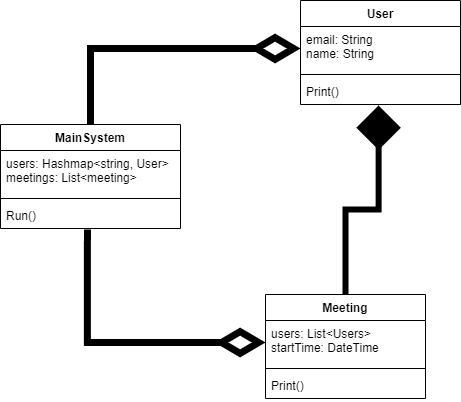

The diagram above was exported from draw.io. Its source (the exported page's mxGraphModel, read from the mxfile embedded in the PNG):
<mxGraphModel dx="1434" dy="780" grid="1" gridSize="10" guides="1" tooltips="1" connect="1" arrows="1" fold="1" page="1" pageScale="1" pageWidth="850" pageHeight="1100" math="0" shadow="0">
  <root>
    <mxCell id="0" />
    <mxCell id="1" parent="0" />
    <mxCell id="s3yqj14llilwqyJNMHN3-21" style="edgeStyle=orthogonalEdgeStyle;rounded=0;orthogonalLoop=1;jettySize=auto;html=1;exitX=0.5;exitY=0;exitDx=0;exitDy=0;entryX=0;entryY=0.5;entryDx=0;entryDy=0;strokeWidth=7;endArrow=diamondThin;endFill=0;endSize=30;" edge="1" parent="1" source="s3yqj14llilwqyJNMHN3-7" target="s3yqj14llilwqyJNMHN3-12">
      <mxGeometry relative="1" as="geometry" />
    </mxCell>
    <mxCell id="s3yqj14llilwqyJNMHN3-7" value="MainSystem" style="swimlane;fontStyle=1;align=center;verticalAlign=top;childLayout=stackLayout;horizontal=1;startSize=26;horizontalStack=0;resizeParent=1;resizeParentMax=0;resizeLast=0;collapsible=1;marginBottom=0;whiteSpace=wrap;html=1;" vertex="1" parent="1">
      <mxGeometry x="160" y="230" width="180" height="104" as="geometry" />
    </mxCell>
    <mxCell id="s3yqj14llilwqyJNMHN3-8" value="users: Hashmap&amp;lt;string, User&amp;gt;&lt;br&gt;meetings: List&amp;lt;meeting&amp;gt;" style="text;strokeColor=none;fillColor=none;align=left;verticalAlign=top;spacingLeft=4;spacingRight=4;overflow=hidden;rotatable=0;points=[[0,0.5],[1,0.5]];portConstraint=eastwest;whiteSpace=wrap;html=1;" vertex="1" parent="s3yqj14llilwqyJNMHN3-7">
      <mxGeometry y="26" width="180" height="44" as="geometry" />
    </mxCell>
    <mxCell id="s3yqj14llilwqyJNMHN3-9" value="" style="line;strokeWidth=1;fillColor=none;align=left;verticalAlign=middle;spacingTop=-1;spacingLeft=3;spacingRight=3;rotatable=0;labelPosition=right;points=[];portConstraint=eastwest;strokeColor=inherit;" vertex="1" parent="s3yqj14llilwqyJNMHN3-7">
      <mxGeometry y="70" width="180" height="8" as="geometry" />
    </mxCell>
    <mxCell id="s3yqj14llilwqyJNMHN3-10" value="Run()" style="text;strokeColor=none;fillColor=none;align=left;verticalAlign=top;spacingLeft=4;spacingRight=4;overflow=hidden;rotatable=0;points=[[0,0.5],[1,0.5]];portConstraint=eastwest;whiteSpace=wrap;html=1;" vertex="1" parent="s3yqj14llilwqyJNMHN3-7">
      <mxGeometry y="78" width="180" height="26" as="geometry" />
    </mxCell>
    <mxCell id="s3yqj14llilwqyJNMHN3-11" value="User" style="swimlane;fontStyle=1;align=center;verticalAlign=top;childLayout=stackLayout;horizontal=1;startSize=26;horizontalStack=0;resizeParent=1;resizeParentMax=0;resizeLast=0;collapsible=1;marginBottom=0;whiteSpace=wrap;html=1;" vertex="1" parent="1">
      <mxGeometry x="460" y="106" width="160" height="104" as="geometry" />
    </mxCell>
    <mxCell id="s3yqj14llilwqyJNMHN3-12" value="email: String&lt;br&gt;name: String" style="text;strokeColor=none;fillColor=none;align=left;verticalAlign=top;spacingLeft=4;spacingRight=4;overflow=hidden;rotatable=0;points=[[0,0.5],[1,0.5]];portConstraint=eastwest;whiteSpace=wrap;html=1;" vertex="1" parent="s3yqj14llilwqyJNMHN3-11">
      <mxGeometry y="26" width="160" height="44" as="geometry" />
    </mxCell>
    <mxCell id="s3yqj14llilwqyJNMHN3-13" value="" style="line;strokeWidth=1;fillColor=none;align=left;verticalAlign=middle;spacingTop=-1;spacingLeft=3;spacingRight=3;rotatable=0;labelPosition=right;points=[];portConstraint=eastwest;strokeColor=inherit;" vertex="1" parent="s3yqj14llilwqyJNMHN3-11">
      <mxGeometry y="70" width="160" height="8" as="geometry" />
    </mxCell>
    <mxCell id="s3yqj14llilwqyJNMHN3-14" value="Print()" style="text;strokeColor=none;fillColor=none;align=left;verticalAlign=top;spacingLeft=4;spacingRight=4;overflow=hidden;rotatable=0;points=[[0,0.5],[1,0.5]];portConstraint=eastwest;whiteSpace=wrap;html=1;" vertex="1" parent="s3yqj14llilwqyJNMHN3-11">
      <mxGeometry y="78" width="160" height="26" as="geometry" />
    </mxCell>
    <mxCell id="s3yqj14llilwqyJNMHN3-15" value="Meeting" style="swimlane;fontStyle=1;align=center;verticalAlign=top;childLayout=stackLayout;horizontal=1;startSize=26;horizontalStack=0;resizeParent=1;resizeParentMax=0;resizeLast=0;collapsible=1;marginBottom=0;whiteSpace=wrap;html=1;" vertex="1" parent="1">
      <mxGeometry x="425" y="400" width="160" height="104" as="geometry" />
    </mxCell>
    <mxCell id="s3yqj14llilwqyJNMHN3-16" value="users: List&amp;lt;Users&amp;gt;&lt;br&gt;startTime: DateTime" style="text;strokeColor=none;fillColor=none;align=left;verticalAlign=top;spacingLeft=4;spacingRight=4;overflow=hidden;rotatable=0;points=[[0,0.5],[1,0.5]];portConstraint=eastwest;whiteSpace=wrap;html=1;" vertex="1" parent="s3yqj14llilwqyJNMHN3-15">
      <mxGeometry y="26" width="160" height="44" as="geometry" />
    </mxCell>
    <mxCell id="s3yqj14llilwqyJNMHN3-17" value="" style="line;strokeWidth=1;fillColor=none;align=left;verticalAlign=middle;spacingTop=-1;spacingLeft=3;spacingRight=3;rotatable=0;labelPosition=right;points=[];portConstraint=eastwest;strokeColor=inherit;" vertex="1" parent="s3yqj14llilwqyJNMHN3-15">
      <mxGeometry y="70" width="160" height="8" as="geometry" />
    </mxCell>
    <mxCell id="s3yqj14llilwqyJNMHN3-18" value="Print()" style="text;strokeColor=none;fillColor=none;align=left;verticalAlign=top;spacingLeft=4;spacingRight=4;overflow=hidden;rotatable=0;points=[[0,0.5],[1,0.5]];portConstraint=eastwest;whiteSpace=wrap;html=1;" vertex="1" parent="s3yqj14llilwqyJNMHN3-15">
      <mxGeometry y="78" width="160" height="26" as="geometry" />
    </mxCell>
    <mxCell id="s3yqj14llilwqyJNMHN3-20" style="edgeStyle=orthogonalEdgeStyle;rounded=0;orthogonalLoop=1;jettySize=auto;html=1;exitX=0.5;exitY=0;exitDx=0;exitDy=0;entryX=0.488;entryY=1.038;entryDx=0;entryDy=0;entryPerimeter=0;startArrow=none;startFill=0;endArrow=diamond;endFill=1;strokeWidth=6;endSize=30;" edge="1" parent="1" source="s3yqj14llilwqyJNMHN3-15" target="s3yqj14llilwqyJNMHN3-14">
      <mxGeometry relative="1" as="geometry" />
    </mxCell>
    <mxCell id="s3yqj14llilwqyJNMHN3-23" style="edgeStyle=orthogonalEdgeStyle;rounded=0;orthogonalLoop=1;jettySize=auto;html=1;exitX=0;exitY=0.5;exitDx=0;exitDy=0;entryX=0.483;entryY=1.038;entryDx=0;entryDy=0;entryPerimeter=0;strokeWidth=7;startArrow=diamondThin;startFill=0;startSize=30;endArrow=none;endFill=0;" edge="1" parent="1" source="s3yqj14llilwqyJNMHN3-16" target="s3yqj14llilwqyJNMHN3-10">
      <mxGeometry relative="1" as="geometry" />
    </mxCell>
  </root>
</mxGraphModel>